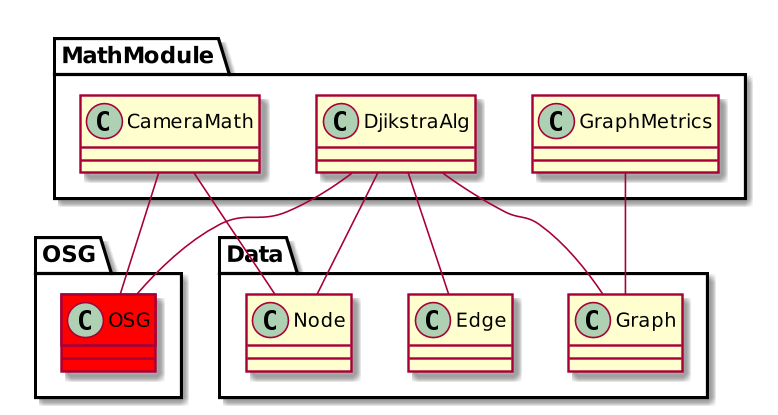

The diagram above was rendered by PlantUML. Its source (embedded in the PNG):
@startuml
scale 800 width


package MathModule{
	class OSG.OSG #red
	CameraMath -- OSG.OSG
	CameraMath -- Data.Node
	
	DjikstraAlg -- Data.Graph
	DjikstraAlg -- Data.Node
	DjikstraAlg -- Data.Edge
	DjikstraAlg -- OSG.OSG
	
	GraphMetrics -- Data.Graph
}


@enduml